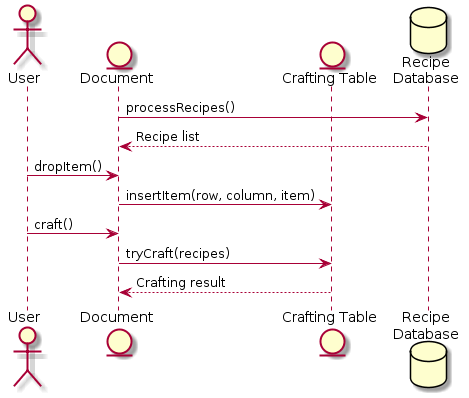

The diagram above was rendered by PlantUML. Its source (embedded in the PNG):
@startuml
actor User
entity "Document" as Doc
entity "Crafting Table" as CT
database "Recipe\nDatabase" as DB

Doc->DB : processRecipes()
Doc<--DB : Recipe list
User->Doc : dropItem()
Doc->CT : insertItem(row, column, item)
User->Doc : craft()
Doc->CT : tryCraft(recipes)
Doc<--CT : Crafting result
@enduml